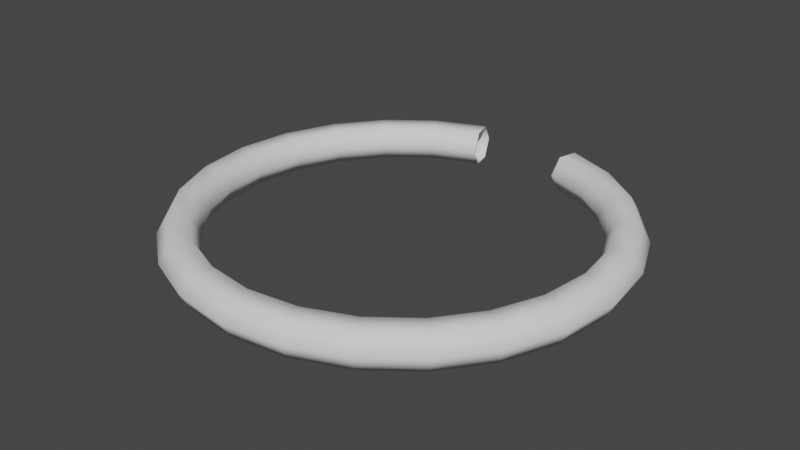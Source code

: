 # Source: ResonatorCircle.blend  (saved by Blender 2.81.16; exported with 4.5.12 LTS)
import bpy
from mathutils import Matrix  # noqa: F401  (used for matrix-valued properties, if any)

bpy.ops.wm.read_factory_settings(use_empty=True)
scene = bpy.context.scene
scene.name = 'Scene'

# ---- collections
col_collection = bpy.data.collections.new('Collection'); scene.collection.children.link(col_collection)

# ---- world
world_world = bpy.data.worlds.new('World'); scene.world = world_world
world_world.use_nodes = True; world_world.node_tree.nodes.clear()
_N = world_world.node_tree.nodes; _L = world_world.node_tree.links
n0 = _N.new('ShaderNodeOutputWorld'); n0.name = 'World Output'; n0.location = (300, 300)
n1 = _N.new('ShaderNodeBackground'); n1.name = 'Background'; n1.location = (10, 300)
n1.inputs[0].default_value = (0.05088, 0.05088, 0.05088, 1.0)
_L.new(n1.outputs[0], n0.inputs[0])
n0.is_active_output = True
world_world.color = (0.05088, 0.05088, 0.05088)
world_world.use_sun_shadow = False
world_world.sun_shadow_jitter_overblur = 0.0

# ---- meshes
me_torus = bpy.data.meshes.new('Torus')
me_torus.from_pydata([(1.1, 0.0, 0.0), (1.05, 0.0, 0.0866), (0.95, 0.0, 0.0866), (0.9, 0.0, 1.225e-17), (0.95, 0.0, -0.0866), (1.05, 0.0, -0.0866), (1.063, 0.2847, 0.0), (1.014, 0.2718, 0.0866), (0.9176, 0.2459, 0.0866), (0.8693, 0.2329, 1.225e-17), (0.9176, 0.2459, -0.0866), (1.014, 0.2718, -0.0866), (0.9526, 0.55, 0.0), (0.9093, 0.525, 0.0866), (0.8227, 0.475, 0.0866), (0.7794, 0.45, 1.225e-17), (0.8227, 0.475, -0.0866), (0.9093, 0.525, -0.0866), (0.7778, 0.7778, 0.0), (0.7425, 0.7425, 0.0866), (0.6718, 0.6718, 0.0866), (0.6364, 0.6364, 1.225e-17), (0.6718, 0.6718, -0.0866), (0.7425, 0.7425, -0.0866), (0.55, 0.9526, 0.0), (0.525, 0.9093, 0.0866), (0.475, 0.8227, 0.0866), (0.45, 0.7794, 1.225e-17), (0.475, 0.8227, -0.0866), (0.525, 0.9093, -0.0866), (0.2847, 1.063, 0.0), (0.2718, 1.014, 0.0866), (0.2459, 0.9176, 0.0866), (0.2329, 0.8693, 1.225e-17), (0.2459, 0.9176, -0.0866), (0.2718, 1.014, -0.0866), (-0.2847, 1.063, 0.0), (-0.2718, 1.014, 0.0866), (-0.2459, 0.9176, 0.0866), (-0.2329, 0.8693, 1.225e-17), (-0.2459, 0.9176, -0.0866), (-0.2718, 1.014, -0.0866), (-0.55, 0.9526, 0.0), (-0.525, 0.9093, 0.0866), (-0.475, 0.8227, 0.0866), (-0.45, 0.7794, 1.225e-17), (-0.475, 0.8227, -0.0866), (-0.525, 0.9093, -0.0866), (-0.7778, 0.7778, 0.0), (-0.7425, 0.7425, 0.0866), (-0.6718, 0.6718, 0.0866), (-0.6364, 0.6364, 1.225e-17), (-0.6718, 0.6718, -0.0866), (-0.7425, 0.7425, -0.0866), (-0.9526, 0.55, 0.0), (-0.9093, 0.525, 0.0866), (-0.8227, 0.475, 0.0866), (-0.7794, 0.45, 1.225e-17), (-0.8227, 0.475, -0.0866), (-0.9093, 0.525, -0.0866), (-1.063, 0.2847, 0.0), (-1.014, 0.2718, 0.0866), (-0.9176, 0.2459, 0.0866), (-0.8693, 0.2329, 1.225e-17), (-0.9176, 0.2459, -0.0866), (-1.014, 0.2718, -0.0866), (-1.1, 9.617e-08, 0.0), (-1.05, 9.179e-08, 0.0866), (-0.95, 8.305e-08, 0.0866), (-0.9, 7.868e-08, 1.225e-17), (-0.95, 8.305e-08, -0.0866), (-1.05, 9.179e-08, -0.0866), (-1.063, -0.2847, 0.0), (-1.014, -0.2718, 0.0866), (-0.9176, -0.2459, 0.0866), (-0.8693, -0.2329, 1.225e-17), (-0.9176, -0.2459, -0.0866), (-1.014, -0.2718, -0.0866), (-0.9526, -0.55, 0.0), (-0.9093, -0.525, 0.0866), (-0.8227, -0.475, 0.0866), (-0.7794, -0.45, 1.225e-17), (-0.8227, -0.475, -0.0866), (-0.9093, -0.525, -0.0866), (-0.7778, -0.7778, 0.0), (-0.7425, -0.7425, 0.0866), (-0.6718, -0.6718, 0.0866), (-0.6364, -0.6364, 1.225e-17), (-0.6718, -0.6718, -0.0866), (-0.7425, -0.7425, -0.0866), (-0.55, -0.9526, 0.0), (-0.525, -0.9093, 0.0866), (-0.475, -0.8227, 0.0866), (-0.45, -0.7794, 1.225e-17), (-0.475, -0.8227, -0.0866), (-0.525, -0.9093, -0.0866), (-0.2847, -1.063, 0.0), (-0.2718, -1.014, 0.0866), (-0.2459, -0.9176, 0.0866), (-0.2329, -0.8693, 1.225e-17), (-0.2459, -0.9176, -0.0866), (-0.2718, -1.014, -0.0866), (8.305e-08, -1.1, 0.0), (7.927e-08, -1.05, 0.0866), (7.172e-08, -0.95, 0.0866), (6.795e-08, -0.9, 1.225e-17), (7.172e-08, -0.95, -0.0866), (7.927e-08, -1.05, -0.0866), (0.2847, -1.063, 0.0), (0.2718, -1.014, 0.0866), (0.2459, -0.9176, 0.0866), (0.2329, -0.8693, 1.225e-17), (0.2459, -0.9176, -0.0866), (0.2718, -1.014, -0.0866), (0.55, -0.9526, 0.0), (0.525, -0.9093, 0.0866), (0.475, -0.8227, 0.0866), (0.45, -0.7794, 1.225e-17), (0.475, -0.8227, -0.0866), (0.525, -0.9093, -0.0866), (0.7778, -0.7778, 0.0), (0.7425, -0.7425, 0.0866), (0.6718, -0.6718, 0.0866), (0.6364, -0.6364, 1.225e-17), (0.6718, -0.6718, -0.0866), (0.7425, -0.7425, -0.0866), (0.9526, -0.55, 0.0), (0.9093, -0.525, 0.0866), (0.8227, -0.475, 0.0866), (0.7794, -0.45, 1.225e-17), (0.8227, -0.475, -0.0866), (0.9093, -0.525, -0.0866), (1.063, -0.2847, 0.0), (1.014, -0.2718, 0.0866), (0.9176, -0.2459, 0.0866), (0.8693, -0.2329, 1.225e-17), (0.9176, -0.2459, -0.0866), (1.014, -0.2718, -0.0866)], [], [(0, 6, 7, 1), (1, 7, 8, 2), (2, 8, 9, 3), (3, 9, 10, 4), (4, 10, 11, 5), (5, 11, 6, 0), (6, 12, 13, 7), (7, 13, 14, 8), (8, 14, 15, 9), (9, 15, 16, 10), (10, 16, 17, 11), (11, 17, 12, 6), (12, 18, 19, 13), (13, 19, 20, 14), (14, 20, 21, 15), (15, 21, 22, 16), (16, 22, 23, 17), (17, 23, 18, 12), (18, 24, 25, 19), (19, 25, 26, 20), (20, 26, 27, 21), (21, 27, 28, 22), (22, 28, 29, 23), (23, 29, 24, 18), (24, 30, 31, 25), (25, 31, 32, 26), (26, 32, 33, 27), (27, 33, 34, 28), (28, 34, 35, 29), (29, 35, 30, 24), (36, 42, 43, 37), (37, 43, 44, 38), (38, 44, 45, 39), (39, 45, 46, 40), (40, 46, 47, 41), (41, 47, 42, 36), (42, 48, 49, 43), (43, 49, 50, 44), (44, 50, 51, 45), (45, 51, 52, 46), (46, 52, 53, 47), (47, 53, 48, 42), (48, 54, 55, 49), (49, 55, 56, 50), (50, 56, 57, 51), (51, 57, 58, 52), (52, 58, 59, 53), (53, 59, 54, 48), (54, 60, 61, 55), (55, 61, 62, 56), (56, 62, 63, 57), (57, 63, 64, 58), (58, 64, 65, 59), (59, 65, 60, 54), (60, 66, 67, 61), (61, 67, 68, 62), (62, 68, 69, 63), (63, 69, 70, 64), (64, 70, 71, 65), (65, 71, 66, 60), (66, 72, 73, 67), (67, 73, 74, 68), (68, 74, 75, 69), (69, 75, 76, 70), (70, 76, 77, 71), (71, 77, 72, 66), (72, 78, 79, 73), (73, 79, 80, 74), (74, 80, 81, 75), (75, 81, 82, 76), (76, 82, 83, 77), (77, 83, 78, 72), (78, 84, 85, 79), (79, 85, 86, 80), (80, 86, 87, 81), (81, 87, 88, 82), (82, 88, 89, 83), (83, 89, 84, 78), (84, 90, 91, 85), (85, 91, 92, 86), (86, 92, 93, 87), (87, 93, 94, 88), (88, 94, 95, 89), (89, 95, 90, 84), (90, 96, 97, 91), (91, 97, 98, 92), (92, 98, 99, 93), (93, 99, 100, 94), (94, 100, 101, 95), (95, 101, 96, 90), (96, 102, 103, 97), (97, 103, 104, 98), (98, 104, 105, 99), (99, 105, 106, 100), (100, 106, 107, 101), (101, 107, 102, 96), (102, 108, 109, 103), (103, 109, 110, 104), (104, 110, 111, 105), (105, 111, 112, 106), (106, 112, 113, 107), (107, 113, 108, 102), (108, 114, 115, 109), (109, 115, 116, 110), (110, 116, 117, 111), (111, 117, 118, 112), (112, 118, 119, 113), (113, 119, 114, 108), (114, 120, 121, 115), (115, 121, 122, 116), (116, 122, 123, 117), (117, 123, 124, 118), (118, 124, 125, 119), (119, 125, 120, 114), (120, 126, 127, 121), (121, 127, 128, 122), (122, 128, 129, 123), (123, 129, 130, 124), (124, 130, 131, 125), (125, 131, 126, 120), (126, 132, 133, 127), (127, 133, 134, 128), (128, 134, 135, 129), (129, 135, 136, 130), (130, 136, 137, 131), (131, 137, 132, 126), (132, 0, 1, 133), (133, 1, 2, 134), (134, 2, 3, 135), (135, 3, 4, 136), (136, 4, 5, 137), (137, 5, 0, 132)])
me_torus.polygons.foreach_set('use_smooth', [True] * 132)
_uv = me_torus.uv_layers.new(name='UVMap')
_uv.uv.foreach_set('vector', [0.02226, 2.151e-05, 0.03628, 0.08254, 0.03251, 0.08048, 2.151e-05, 0.07309, 2.151e-05, 0.07309, 0.03251, 0.08048, 0.02431, 0.08415, 0.007867, 0.1128, 0.007867, 0.1128, 0.02431, 0.08415, 0.01808, 0.08447, 0.02311, 0.1224, 0.02311, 0.1224, 0.01808, 0.08447, 0.0118, 0.08343, 0.03918, 0.1077, 0.03918, 0.1077, 0.0118, 0.08343, 0.01281, 0.08611, 0.04629, 0.06757, 0.04629, 0.06757, 0.01281, 0.08611, 0.03628, 0.08254, 0.02226, 2.151e-05, 0.03628, 0.08254, 0.02284, 0.08355, 0.0241, 0.08561, 0.03251, 0.08048, 0.03251, 0.08048, 0.0241, 0.08561, 0.02232, 0.08581, 0.02431, 0.08415, 0.02431, 0.08415, 0.02232, 0.08581, 0.02079, 0.08535, 0.01808, 0.08447, 0.01808, 0.08447, 0.02079, 0.08535, 0.02141, 0.08251, 0.0118, 0.08343, 0.0118, 0.08343, 0.02141, 0.08251, 0.0212, 0.07897, 0.01281, 0.08611, 0.01281, 0.08611, 0.0212, 0.07897, 0.02284, 0.08355, 0.03628, 0.08254, 0.02284, 0.08355, 0.02279, 0.08341, 0.02231, 0.08437, 0.0241, 0.08561, 0.0241, 0.08561, 0.02231, 0.08437, 0.02172, 0.08442, 0.02232, 0.08581, 0.02232, 0.08581, 0.02172, 0.08442, 0.02098, 0.08364, 0.02079, 0.08535, 0.02079, 0.08535, 0.02098, 0.08364, 0.02121, 0.08335, 0.02141, 0.08251, 0.02141, 0.08251, 0.02121, 0.08335, 0.02288, 0.08299, 0.0212, 0.07897, 0.0212, 0.07897, 0.02288, 0.08299, 0.02279, 0.08341, 0.02284, 0.08355, 0.02279, 0.08341, 0.02223, 0.08382, 0.02195, 0.08396, 0.02231, 0.08437, 0.02231, 0.08437, 0.02195, 0.08396, 0.02162, 0.08394, 0.02172, 0.08442, 0.02172, 0.08442, 0.02162, 0.08394, 0.02167, 0.08356, 0.02098, 0.08364, 0.02098, 0.08364, 0.02167, 0.08356, 0.02182, 0.08324, 0.02121, 0.08335, 0.02121, 0.08335, 0.02182, 0.08324, 0.0221, 0.08359, 0.02288, 0.08299, 0.02288, 0.08299, 0.0221, 0.08359, 0.02223, 0.08382, 0.02279, 0.08341, 0.02223, 0.08382, 0.022, 0.08379, 0.02188, 0.08381, 0.02195, 0.08396, 0.02195, 0.08396, 0.02188, 0.08381, 0.02176, 0.0837, 0.02162, 0.08394, 0.02162, 0.08394, 0.02176, 0.0837, 0.02179, 0.08356, 0.02167, 0.08356, 0.02167, 0.08356, 0.02179, 0.08356, 0.02198, 0.08354, 0.02182, 0.08324, 0.02182, 0.08324, 0.02198, 0.08354, 0.02202, 0.08364, 0.0221, 0.08359, 0.0221, 0.08359, 0.02202, 0.08364, 0.022, 0.08379, 0.02223, 0.08382, 0.02463, 0.9165, 0.02531, 0.9161, 0.02515, 0.9164, 0.02517, 0.9169, 0.02517, 0.9169, 0.02515, 0.9164, 0.02473, 0.9168, 0.02554, 0.9167, 0.02554, 0.9167, 0.02473, 0.9168, 0.02462, 0.9165, 0.02508, 0.9161, 0.02508, 0.9161, 0.02462, 0.9165, 0.02475, 0.9161, 0.02455, 0.9158, 0.02455, 0.9158, 0.02475, 0.9161, 0.02509, 0.916, 0.02442, 0.916, 0.02442, 0.916, 0.02509, 0.916, 0.02531, 0.9161, 0.02463, 0.9165, 0.02531, 0.9161, 0.02586, 0.9166, 0.02586, 0.9172, 0.02515, 0.9164, 0.02515, 0.9164, 0.02586, 0.9172, 0.02431, 0.9167, 0.02473, 0.9168, 0.02473, 0.9168, 0.02431, 0.9167, 0.02399, 0.9161, 0.02462, 0.9165, 0.02462, 0.9165, 0.02399, 0.9161, 0.02461, 0.9155, 0.02475, 0.9161, 0.02475, 0.9161, 0.02461, 0.9155, 0.02531, 0.9157, 0.02509, 0.916, 0.02509, 0.916, 0.02531, 0.9157, 0.02586, 0.9166, 0.02531, 0.9161, 0.02586, 0.9166, 0.02588, 0.9165, 0.02391, 0.9208, 0.02586, 0.9172, 0.02586, 0.9172, 0.02391, 0.9208, 0.02388, 0.9176, 0.02431, 0.9167, 0.02431, 0.9167, 0.02388, 0.9176, 0.02413, 0.9147, 0.02399, 0.9161, 0.02399, 0.9161, 0.02413, 0.9147, 0.02568, 0.9137, 0.02461, 0.9155, 0.02461, 0.9155, 0.02568, 0.9137, 0.02689, 0.9141, 0.02531, 0.9157, 0.02531, 0.9157, 0.02689, 0.9141, 0.02588, 0.9165, 0.02586, 0.9166, 0.02588, 0.9165, 0.03932, 0.9174, 0.01631, 0.9142, 0.02391, 0.9208, 0.02391, 0.9208, 0.01631, 0.9142, 0.01509, 0.9155, 0.02388, 0.9176, 0.02388, 0.9176, 0.01509, 0.9155, 0.02075, 0.9152, 0.02413, 0.9147, 0.02413, 0.9147, 0.02075, 0.9152, 0.02851, 0.9165, 0.02568, 0.9137, 0.02568, 0.9137, 0.02851, 0.9165, 0.03688, 0.9191, 0.02689, 0.9141, 0.02689, 0.9141, 0.03688, 0.9191, 0.03932, 0.9174, 0.02588, 0.9165, 0.03932, 0.9174, 0.02591, 1.0, 0.04629, 0.9302, 0.01631, 0.9142, 0.01631, 0.9142, 0.04629, 0.9302, 0.03752, 0.8921, 0.01509, 0.9155, 0.01509, 0.9155, 0.03752, 0.8921, 0.02388, 0.8794, 0.02075, 0.9152, 0.02075, 0.9152, 0.02388, 0.8794, 0.01014, 0.8898, 0.02851, 0.9165, 0.02851, 0.9165, 0.01014, 0.8898, 0.003272, 0.9299, 0.03688, 0.9191, 0.03688, 0.9191, 0.003272, 0.9299, 0.02591, 1.0, 0.03932, 0.9174, 0.02591, 1.0, 0.01164, 0.8481, 0.01355, 0.8534, 0.04629, 0.9302, 0.04629, 0.9302, 0.01355, 0.8534, 0.02083, 0.8514, 0.03752, 0.8921, 0.03752, 0.8921, 0.02083, 0.8514, 0.02865, 0.848, 0.02388, 0.8794, 0.02388, 0.8794, 0.02865, 0.848, 0.03727, 0.8448, 0.01014, 0.8898, 0.01014, 0.8898, 0.03727, 0.8448, 0.0365, 0.842, 0.003272, 0.9299, 0.003272, 0.9299, 0.0365, 0.842, 0.01164, 0.8481, 0.02591, 1.0, 0.01164, 0.8481, 0.02482, 0.7777, 0.02171, 0.7789, 0.01355, 0.8534, 0.01355, 0.8534, 0.02171, 0.7789, 0.02256, 0.7803, 0.02083, 0.8514, 0.02083, 0.8514, 0.02256, 0.7803, 0.02569, 0.7777, 0.02865, 0.848, 0.02865, 0.848, 0.02569, 0.7777, 0.02741, 0.7763, 0.03727, 0.8448, 0.03727, 0.8448, 0.02741, 0.7763, 0.02786, 0.7797, 0.0365, 0.842, 0.0365, 0.842, 0.02786, 0.7797, 0.02482, 0.7777, 0.01164, 0.8481, 0.02482, 0.7777, 0.02461, 0.7084, 0.02325, 0.7107, 0.02171, 0.7789, 0.02171, 0.7789, 0.02325, 0.7107, 0.02291, 0.7123, 0.02256, 0.7803, 0.02256, 0.7803, 0.02291, 0.7123, 0.02524, 0.71, 0.02569, 0.7777, 0.02569, 0.7777, 0.02524, 0.71, 0.02735, 0.7061, 0.02741, 0.7763, 0.02741, 0.7763, 0.02735, 0.7061, 0.02593, 0.7063, 0.02786, 0.7797, 0.02786, 0.7797, 0.02593, 0.7063, 0.02461, 0.7084, 0.02482, 0.7777, 0.02461, 0.7084, 0.02493, 0.6386, 0.02335, 0.6418, 0.02325, 0.7107, 0.02325, 0.7107, 0.02335, 0.6418, 0.02274, 0.6434, 0.02291, 0.7123, 0.02291, 0.7123, 0.02274, 0.6434, 0.02428, 0.6407, 0.02524, 0.71, 0.02524, 0.71, 0.02428, 0.6407, 0.02649, 0.6368, 0.02735, 0.7061, 0.02735, 0.7061, 0.02649, 0.6368, 0.02644, 0.6363, 0.02593, 0.7063, 0.02593, 0.7063, 0.02644, 0.6363, 0.02493, 0.6386, 0.02461, 0.7084, 0.02493, 0.6386, 0.02495, 0.5693, 0.02317, 0.5726, 0.02335, 0.6418, 0.02335, 0.6418, 0.02317, 0.5726, 0.02236, 0.5743, 0.02274, 0.6434, 0.02274, 0.6434, 0.02236, 0.5743, 0.02392, 0.5713, 0.02428, 0.6407, 0.02428, 0.6407, 0.02392, 0.5713, 0.02611, 0.5671, 0.02649, 0.6368, 0.02649, 0.6368, 0.02611, 0.5671, 0.02632, 0.5669, 0.02644, 0.6363, 0.02644, 0.6363, 0.02632, 0.5669, 0.02495, 0.5693, 0.02493, 0.6386, 0.02495, 0.5693, 0.02474, 0.5, 0.0229, 0.5033, 0.02317, 0.5726, 0.02317, 0.5726, 0.0229, 0.5033, 0.022, 0.5049, 0.02236, 0.5743, 0.02236, 0.5743, 0.022, 0.5049, 0.02361, 0.5018, 0.02392, 0.5713, 0.02392, 0.5713, 0.02361, 0.5018, 0.02594, 0.4976, 0.02611, 0.5671, 0.02611, 0.5671, 0.02594, 0.4976, 0.02615, 0.4975, 0.02632, 0.5669, 0.02632, 0.5669, 0.02615, 0.4975, 0.02474, 0.5, 0.02495, 0.5693, 0.02474, 0.5, 0.02444, 0.4307, 0.02257, 0.4339, 0.0229, 0.5033, 0.0229, 0.5033, 0.02257, 0.4339, 0.02169, 0.4354, 0.022, 0.5049, 0.022, 0.5049, 0.02169, 0.4354, 0.02342, 0.4324, 0.02361, 0.5018, 0.02361, 0.5018, 0.02342, 0.4324, 0.02579, 0.4282, 0.02594, 0.4976, 0.02594, 0.4976, 0.02579, 0.4282, 0.02592, 0.4282, 0.02615, 0.4975, 0.02615, 0.4975, 0.02592, 0.4282, 0.02444, 0.4307, 0.02474, 0.5, 0.02444, 0.4307, 0.02392, 0.3614, 0.02214, 0.3644, 0.02257, 0.4339, 0.02257, 0.4339, 0.02214, 0.3644, 0.0216, 0.3657, 0.02169, 0.4354, 0.02169, 0.4354, 0.0216, 0.3657, 0.02335, 0.363, 0.02342, 0.4324, 0.02342, 0.4324, 0.02335, 0.363, 0.02564, 0.3591, 0.02579, 0.4282, 0.02579, 0.4282, 0.02564, 0.3591, 0.02557, 0.359, 0.02592, 0.4282, 0.02592, 0.4282, 0.02557, 0.359, 0.02392, 0.3614, 0.02444, 0.4307, 0.02392, 0.3614, 0.02309, 0.2916, 0.02124, 0.2943, 0.02214, 0.3644, 0.02214, 0.3644, 0.02124, 0.2943, 0.02184, 0.2964, 0.0216, 0.3657, 0.0216, 0.3657, 0.02184, 0.2964, 0.02372, 0.2939, 0.02335, 0.363, 0.02335, 0.363, 0.02372, 0.2939, 0.02546, 0.2902, 0.02564, 0.3591, 0.02564, 0.3591, 0.02546, 0.2902, 0.02501, 0.2899, 0.02557, 0.359, 0.02557, 0.359, 0.02501, 0.2899, 0.02309, 0.2916, 0.02392, 0.3614, 0.02309, 0.2916, 0.0228, 0.2223, 0.02291, 0.2213, 0.02124, 0.2943, 0.02124, 0.2943, 0.02291, 0.2213, 0.02201, 0.2261, 0.02184, 0.2964, 0.02184, 0.2964, 0.02201, 0.2261, 0.02335, 0.2259, 0.02372, 0.2939, 0.02372, 0.2939, 0.02335, 0.2259, 0.02415, 0.2227, 0.02546, 0.2902, 0.02546, 0.2902, 0.02415, 0.2227, 0.02318, 0.2222, 0.02501, 0.2899, 0.02501, 0.2899, 0.02318, 0.2222, 0.0228, 0.2223, 0.02309, 0.2916, 0.0228, 0.2223, 0.009097, 0.152, 0.03025, 0.1585, 0.02291, 0.2213, 0.02291, 0.2213, 0.03025, 0.1585, 0.03055, 0.1588, 0.02201, 0.2261, 0.02201, 0.2261, 0.03055, 0.1588, 0.02648, 0.156, 0.02335, 0.2259, 0.02335, 0.2259, 0.02648, 0.156, 0.02107, 0.1504, 0.02415, 0.2227, 0.02415, 0.2227, 0.02107, 0.1504, 0.01294, 0.1478, 0.02318, 0.2222, 0.02318, 0.2222, 0.01294, 0.1478, 0.009097, 0.152, 0.0228, 0.2223, 0.009097, 0.152, 0.02226, 2.151e-05, 2.151e-05, 0.07309, 0.03025, 0.1585, 0.03025, 0.1585, 2.151e-05, 0.07309, 0.007867, 0.1128, 0.03055, 0.1588, 0.03055, 0.1588, 0.007867, 0.1128, 0.02311, 0.1224, 0.02648, 0.156, 0.02648, 0.156, 0.02311, 0.1224, 0.03918, 0.1077, 0.02107, 0.1504, 0.02107, 0.1504, 0.03918, 0.1077, 0.04629, 0.06757, 0.01294, 0.1478, 0.01294, 0.1478, 0.04629, 0.06757, 0.02226, 2.151e-05, 0.009097, 0.152])
me_torus.use_remesh_fix_poles = True
me_torus.use_remesh_preserve_attributes = False
me_torus.use_mirror_vertex_groups = False
me_torus.update()

# ---- objects
ob_torus = bpy.data.objects.new('Torus', me_torus)

# ---- transforms, parenting, visibility, modifiers, constraints
ob_torus.location = (0.0, 0.0, 0.0)
ob_torus.lineart.crease_threshold = 0.0

# ---- collection membership
col_collection.objects.link(ob_torus)

# ---- scene / render settings (as saved in the file)
scene.frame_start = 1; scene.frame_end = 250; scene.frame_set(1)
scene.render.engine = 'BLENDER_EEVEE_NEXT'
scene.cycles.use_denoising = False
scene.cycles.samples = 128
scene.cycles.sampling_pattern = 'TABULATED_SOBOL'
scene.cycles.use_adaptive_sampling = False
scene.cycles.use_light_tree = False
scene.view_settings.view_transform = 'Filmic'
bpy.context.view_layer.update()

# ---- added for rendering (the .blend has no active camera and no usable light): camera, sun
cam_auto = bpy.data.cameras.new('AutoCamera')
cam_auto.lens = 50.0
cam_auto.sensor_width = 36.0
cam_auto.clip_end = 1000.0
ob_auto_camera = bpy.data.objects.new('AutoCamera', cam_auto)
scene.collection.objects.link(ob_auto_camera)
ob_auto_camera.location = (2.8587, -3.44918, 2.28696)
ob_auto_camera.rotation_euler = (1.09748, -7.21219e-08, 0.694738)
scene.camera = ob_auto_camera
light_auto_sun = bpy.data.lights.new('AutoSun', 'SUN')
light_auto_sun.energy = 3.0
light_auto_sun.angle = 0.0523599
ob_auto_sun = bpy.data.objects.new('AutoSun', light_auto_sun)
scene.collection.objects.link(ob_auto_sun)
ob_auto_sun.rotation_euler = (0.872665, 0.174533, 0.523599)
bpy.context.view_layer.update()
